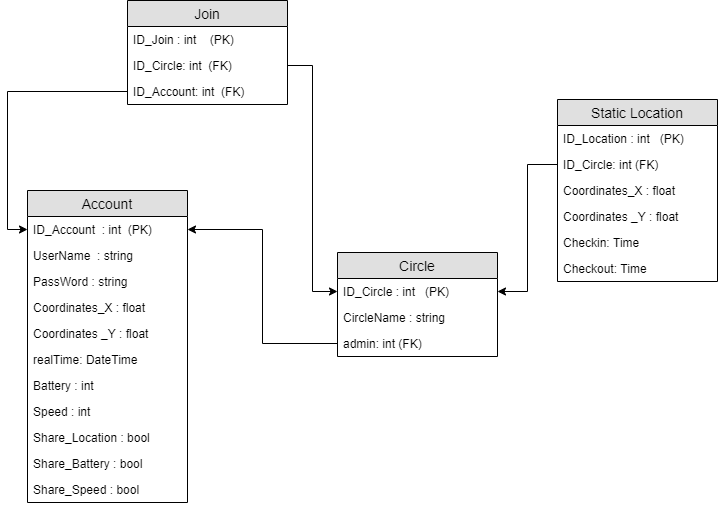

The diagram above was exported from draw.io. Its source (the exported page's mxGraphModel, read from the mxfile embedded in the PNG):
<mxGraphModel dx="1094" dy="1534" grid="1" gridSize="10" guides="1" tooltips="1" connect="1" arrows="1" fold="1" page="1" pageScale="1" pageWidth="850" pageHeight="1100" math="0" shadow="0">
  <root>
    <mxCell id="0" />
    <mxCell id="1" parent="0" />
    <mxCell id="dcxxtdD6OtPzGobzxt9N-1" value="Account" style="swimlane;fontStyle=0;childLayout=stackLayout;horizontal=1;startSize=26;fillColor=#e0e0e0;horizontalStack=0;resizeParent=1;resizeParentMax=0;resizeLast=0;collapsible=1;marginBottom=0;swimlaneFillColor=#ffffff;align=center;fontSize=14;" parent="1" vertex="1">
      <mxGeometry x="360" y="90" width="160" height="312" as="geometry">
        <mxRectangle x="250" y="90" width="70" height="26" as="alternateBounds" />
      </mxGeometry>
    </mxCell>
    <mxCell id="HRkYImikO1fyZhKSXN40-1" value="ID_Account  : int  (PK)" style="text;strokeColor=none;fillColor=none;spacingLeft=4;spacingRight=4;overflow=hidden;rotatable=0;points=[[0,0.5],[1,0.5]];portConstraint=eastwest;fontSize=12;" vertex="1" parent="dcxxtdD6OtPzGobzxt9N-1">
      <mxGeometry y="26" width="160" height="26" as="geometry" />
    </mxCell>
    <mxCell id="dcxxtdD6OtPzGobzxt9N-2" value="UserName  : string " style="text;strokeColor=none;fillColor=none;spacingLeft=4;spacingRight=4;overflow=hidden;rotatable=0;points=[[0,0.5],[1,0.5]];portConstraint=eastwest;fontSize=12;" parent="dcxxtdD6OtPzGobzxt9N-1" vertex="1">
      <mxGeometry y="52" width="160" height="26" as="geometry" />
    </mxCell>
    <mxCell id="dcxxtdD6OtPzGobzxt9N-3" value="PassWord : string" style="text;strokeColor=none;fillColor=none;spacingLeft=4;spacingRight=4;overflow=hidden;rotatable=0;points=[[0,0.5],[1,0.5]];portConstraint=eastwest;fontSize=12;" parent="dcxxtdD6OtPzGobzxt9N-1" vertex="1">
      <mxGeometry y="78" width="160" height="26" as="geometry" />
    </mxCell>
    <mxCell id="dcxxtdD6OtPzGobzxt9N-4" value="Coordinates_X : float" style="text;strokeColor=none;fillColor=none;spacingLeft=4;spacingRight=4;overflow=hidden;rotatable=0;points=[[0,0.5],[1,0.5]];portConstraint=eastwest;fontSize=12;" parent="dcxxtdD6OtPzGobzxt9N-1" vertex="1">
      <mxGeometry y="104" width="160" height="26" as="geometry" />
    </mxCell>
    <mxCell id="dcxxtdD6OtPzGobzxt9N-16" value="Coordinates _Y : float" style="text;strokeColor=none;fillColor=none;spacingLeft=4;spacingRight=4;overflow=hidden;rotatable=0;points=[[0,0.5],[1,0.5]];portConstraint=eastwest;fontSize=12;" parent="dcxxtdD6OtPzGobzxt9N-1" vertex="1">
      <mxGeometry y="130" width="160" height="26" as="geometry" />
    </mxCell>
    <mxCell id="dcxxtdD6OtPzGobzxt9N-17" value="realTime: DateTime" style="text;strokeColor=none;fillColor=none;spacingLeft=4;spacingRight=4;overflow=hidden;rotatable=0;points=[[0,0.5],[1,0.5]];portConstraint=eastwest;fontSize=12;" parent="dcxxtdD6OtPzGobzxt9N-1" vertex="1">
      <mxGeometry y="156" width="160" height="26" as="geometry" />
    </mxCell>
    <mxCell id="dcxxtdD6OtPzGobzxt9N-7" value="Battery : int" style="text;strokeColor=none;fillColor=none;spacingLeft=4;spacingRight=4;overflow=hidden;rotatable=0;points=[[0,0.5],[1,0.5]];portConstraint=eastwest;fontSize=12;" parent="dcxxtdD6OtPzGobzxt9N-1" vertex="1">
      <mxGeometry y="182" width="160" height="26" as="geometry" />
    </mxCell>
    <mxCell id="dcxxtdD6OtPzGobzxt9N-8" value="Speed : int" style="text;strokeColor=none;fillColor=none;spacingLeft=4;spacingRight=4;overflow=hidden;rotatable=0;points=[[0,0.5],[1,0.5]];portConstraint=eastwest;fontSize=12;" parent="dcxxtdD6OtPzGobzxt9N-1" vertex="1">
      <mxGeometry y="208" width="160" height="26" as="geometry" />
    </mxCell>
    <mxCell id="dcxxtdD6OtPzGobzxt9N-9" value="Share_Location : bool" style="text;strokeColor=none;fillColor=none;spacingLeft=4;spacingRight=4;overflow=hidden;rotatable=0;points=[[0,0.5],[1,0.5]];portConstraint=eastwest;fontSize=12;" parent="dcxxtdD6OtPzGobzxt9N-1" vertex="1">
      <mxGeometry y="234" width="160" height="26" as="geometry" />
    </mxCell>
    <mxCell id="dcxxtdD6OtPzGobzxt9N-10" value="Share_Battery : bool" style="text;strokeColor=none;fillColor=none;spacingLeft=4;spacingRight=4;overflow=hidden;rotatable=0;points=[[0,0.5],[1,0.5]];portConstraint=eastwest;fontSize=12;" parent="dcxxtdD6OtPzGobzxt9N-1" vertex="1">
      <mxGeometry y="260" width="160" height="26" as="geometry" />
    </mxCell>
    <mxCell id="dcxxtdD6OtPzGobzxt9N-11" value="Share_Speed : bool" style="text;strokeColor=none;fillColor=none;spacingLeft=4;spacingRight=4;overflow=hidden;rotatable=0;points=[[0,0.5],[1,0.5]];portConstraint=eastwest;fontSize=12;" parent="dcxxtdD6OtPzGobzxt9N-1" vertex="1">
      <mxGeometry y="286" width="160" height="26" as="geometry" />
    </mxCell>
    <mxCell id="dcxxtdD6OtPzGobzxt9N-18" value="Circle" style="swimlane;fontStyle=0;childLayout=stackLayout;horizontal=1;startSize=26;fillColor=#e0e0e0;horizontalStack=0;resizeParent=1;resizeParentMax=0;resizeLast=0;collapsible=1;marginBottom=0;swimlaneFillColor=#ffffff;align=center;fontSize=14;" parent="1" vertex="1">
      <mxGeometry x="670" y="152" width="160" height="104" as="geometry" />
    </mxCell>
    <mxCell id="dcxxtdD6OtPzGobzxt9N-19" value="ID_Circle : int   (PK)" style="text;strokeColor=none;fillColor=none;spacingLeft=4;spacingRight=4;overflow=hidden;rotatable=0;points=[[0,0.5],[1,0.5]];portConstraint=eastwest;fontSize=12;" parent="dcxxtdD6OtPzGobzxt9N-18" vertex="1">
      <mxGeometry y="26" width="160" height="26" as="geometry" />
    </mxCell>
    <mxCell id="HRkYImikO1fyZhKSXN40-2" value="CircleName : string " style="text;strokeColor=none;fillColor=none;spacingLeft=4;spacingRight=4;overflow=hidden;rotatable=0;points=[[0,0.5],[1,0.5]];portConstraint=eastwest;fontSize=12;" vertex="1" parent="dcxxtdD6OtPzGobzxt9N-18">
      <mxGeometry y="52" width="160" height="26" as="geometry" />
    </mxCell>
    <mxCell id="dcxxtdD6OtPzGobzxt9N-20" value="admin: int (FK)" style="text;strokeColor=none;fillColor=none;spacingLeft=4;spacingRight=4;overflow=hidden;rotatable=0;points=[[0,0.5],[1,0.5]];portConstraint=eastwest;fontSize=12;" parent="dcxxtdD6OtPzGobzxt9N-18" vertex="1">
      <mxGeometry y="78" width="160" height="26" as="geometry" />
    </mxCell>
    <mxCell id="dcxxtdD6OtPzGobzxt9N-22" value="Join" style="swimlane;fontStyle=0;childLayout=stackLayout;horizontal=1;startSize=26;fillColor=#e0e0e0;horizontalStack=0;resizeParent=1;resizeParentMax=0;resizeLast=0;collapsible=1;marginBottom=0;swimlaneFillColor=#ffffff;align=center;fontSize=14;" parent="1" vertex="1">
      <mxGeometry x="460" y="-100" width="160" height="104" as="geometry" />
    </mxCell>
    <mxCell id="dcxxtdD6OtPzGobzxt9N-23" value="ID_Join : int    (PK)" style="text;strokeColor=none;fillColor=none;spacingLeft=4;spacingRight=4;overflow=hidden;rotatable=0;points=[[0,0.5],[1,0.5]];portConstraint=eastwest;fontSize=12;" parent="dcxxtdD6OtPzGobzxt9N-22" vertex="1">
      <mxGeometry y="26" width="160" height="26" as="geometry" />
    </mxCell>
    <mxCell id="dcxxtdD6OtPzGobzxt9N-24" value="ID_Circle: int  (FK)" style="text;strokeColor=none;fillColor=none;spacingLeft=4;spacingRight=4;overflow=hidden;rotatable=0;points=[[0,0.5],[1,0.5]];portConstraint=eastwest;fontSize=12;" parent="dcxxtdD6OtPzGobzxt9N-22" vertex="1">
      <mxGeometry y="52" width="160" height="26" as="geometry" />
    </mxCell>
    <mxCell id="dcxxtdD6OtPzGobzxt9N-25" value="ID_Account: int  (FK)" style="text;strokeColor=none;fillColor=none;spacingLeft=4;spacingRight=4;overflow=hidden;rotatable=0;points=[[0,0.5],[1,0.5]];portConstraint=eastwest;fontSize=12;" parent="dcxxtdD6OtPzGobzxt9N-22" vertex="1">
      <mxGeometry y="78" width="160" height="26" as="geometry" />
    </mxCell>
    <mxCell id="dcxxtdD6OtPzGobzxt9N-26" style="edgeStyle=orthogonalEdgeStyle;rounded=0;orthogonalLoop=1;jettySize=auto;html=1;entryX=1;entryY=0.5;entryDx=0;entryDy=0;" parent="1" source="dcxxtdD6OtPzGobzxt9N-20" target="HRkYImikO1fyZhKSXN40-1" edge="1">
      <mxGeometry relative="1" as="geometry">
        <mxPoint x="560" y="130" as="targetPoint" />
      </mxGeometry>
    </mxCell>
    <mxCell id="dcxxtdD6OtPzGobzxt9N-28" style="edgeStyle=orthogonalEdgeStyle;rounded=0;orthogonalLoop=1;jettySize=auto;html=1;entryX=0;entryY=0.5;entryDx=0;entryDy=0;" parent="1" source="dcxxtdD6OtPzGobzxt9N-24" target="dcxxtdD6OtPzGobzxt9N-19" edge="1">
      <mxGeometry relative="1" as="geometry" />
    </mxCell>
    <mxCell id="dcxxtdD6OtPzGobzxt9N-29" style="edgeStyle=orthogonalEdgeStyle;rounded=0;orthogonalLoop=1;jettySize=auto;html=1;entryX=0;entryY=0.5;entryDx=0;entryDy=0;" parent="1" source="dcxxtdD6OtPzGobzxt9N-25" target="HRkYImikO1fyZhKSXN40-1" edge="1">
      <mxGeometry relative="1" as="geometry" />
    </mxCell>
    <mxCell id="dcxxtdD6OtPzGobzxt9N-30" value="Static Location" style="swimlane;fontStyle=0;childLayout=stackLayout;horizontal=1;startSize=26;fillColor=#e0e0e0;horizontalStack=0;resizeParent=1;resizeParentMax=0;resizeLast=0;collapsible=1;marginBottom=0;swimlaneFillColor=#ffffff;align=center;fontSize=14;" parent="1" vertex="1">
      <mxGeometry x="890" y="-1" width="160" height="182" as="geometry" />
    </mxCell>
    <mxCell id="dcxxtdD6OtPzGobzxt9N-31" value="ID_Location : int   (PK)" style="text;strokeColor=none;fillColor=none;spacingLeft=4;spacingRight=4;overflow=hidden;rotatable=0;points=[[0,0.5],[1,0.5]];portConstraint=eastwest;fontSize=12;" parent="dcxxtdD6OtPzGobzxt9N-30" vertex="1">
      <mxGeometry y="26" width="160" height="26" as="geometry" />
    </mxCell>
    <mxCell id="dcxxtdD6OtPzGobzxt9N-32" value="ID_Circle: int (FK)" style="text;strokeColor=none;fillColor=none;spacingLeft=4;spacingRight=4;overflow=hidden;rotatable=0;points=[[0,0.5],[1,0.5]];portConstraint=eastwest;fontSize=12;" parent="dcxxtdD6OtPzGobzxt9N-30" vertex="1">
      <mxGeometry y="52" width="160" height="26" as="geometry" />
    </mxCell>
    <mxCell id="HRkYImikO1fyZhKSXN40-4" value="Coordinates_X : float" style="text;strokeColor=none;fillColor=none;spacingLeft=4;spacingRight=4;overflow=hidden;rotatable=0;points=[[0,0.5],[1,0.5]];portConstraint=eastwest;fontSize=12;" vertex="1" parent="dcxxtdD6OtPzGobzxt9N-30">
      <mxGeometry y="78" width="160" height="26" as="geometry" />
    </mxCell>
    <mxCell id="HRkYImikO1fyZhKSXN40-5" value="Coordinates _Y : float" style="text;strokeColor=none;fillColor=none;spacingLeft=4;spacingRight=4;overflow=hidden;rotatable=0;points=[[0,0.5],[1,0.5]];portConstraint=eastwest;fontSize=12;" vertex="1" parent="dcxxtdD6OtPzGobzxt9N-30">
      <mxGeometry y="104" width="160" height="26" as="geometry" />
    </mxCell>
    <mxCell id="dcxxtdD6OtPzGobzxt9N-37" value="Checkin: Time" style="text;strokeColor=none;fillColor=none;spacingLeft=4;spacingRight=4;overflow=hidden;rotatable=0;points=[[0,0.5],[1,0.5]];portConstraint=eastwest;fontSize=12;" parent="dcxxtdD6OtPzGobzxt9N-30" vertex="1">
      <mxGeometry y="130" width="160" height="26" as="geometry" />
    </mxCell>
    <mxCell id="dcxxtdD6OtPzGobzxt9N-36" value="Checkout: Time" style="text;strokeColor=none;fillColor=none;spacingLeft=4;spacingRight=4;overflow=hidden;rotatable=0;points=[[0,0.5],[1,0.5]];portConstraint=eastwest;fontSize=12;" parent="dcxxtdD6OtPzGobzxt9N-30" vertex="1">
      <mxGeometry y="156" width="160" height="26" as="geometry" />
    </mxCell>
    <mxCell id="dcxxtdD6OtPzGobzxt9N-38" style="edgeStyle=orthogonalEdgeStyle;rounded=0;orthogonalLoop=1;jettySize=auto;html=1;entryX=1;entryY=0.5;entryDx=0;entryDy=0;" parent="1" source="dcxxtdD6OtPzGobzxt9N-32" target="dcxxtdD6OtPzGobzxt9N-19" edge="1">
      <mxGeometry relative="1" as="geometry" />
    </mxCell>
  </root>
</mxGraphModel>